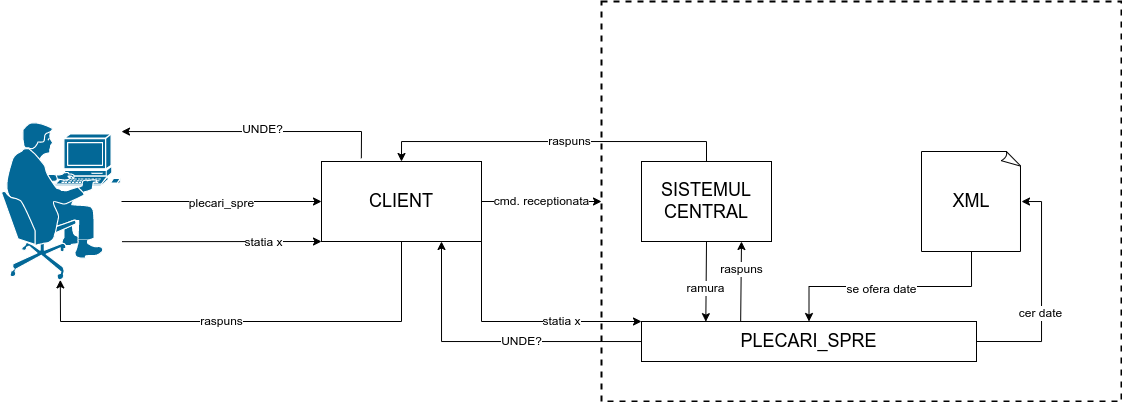

The diagram above was exported from draw.io. Its source (the exported page's mxGraphModel, read from the mxfile embedded in the PNG):
<mxGraphModel dx="819" dy="401" grid="1" gridSize="10" guides="1" tooltips="1" connect="1" arrows="1" fold="1" page="1" pageScale="1" pageWidth="1600" pageHeight="900" math="0" shadow="0">
  <root>
    <mxCell id="0" />
    <mxCell id="1" parent="0" />
    <mxCell id="SslNk1tza2HsHq_SQGe2-1" value="" style="shape=mxgraph.cisco.people.pc_man;html=1;pointerEvents=1;dashed=0;fillColor=#036897;strokeColor=#ffffff;strokeWidth=2;verticalLabelPosition=bottom;verticalAlign=top;align=center;outlineConnect=0;" vertex="1" parent="1">
      <mxGeometry x="40" y="160" width="120" height="160" as="geometry" />
    </mxCell>
    <mxCell id="SslNk1tza2HsHq_SQGe2-2" value="&lt;font style=&quot;font-size: 18px;&quot;&gt;CLIENT&lt;/font&gt;" style="rounded=0;whiteSpace=wrap;html=1;" vertex="1" parent="1">
      <mxGeometry x="360" y="200" width="160" height="80" as="geometry" />
    </mxCell>
    <mxCell id="SslNk1tza2HsHq_SQGe2-3" value="" style="rounded=0;whiteSpace=wrap;html=1;fontSize=18;dashed=1;strokeWidth=2;" vertex="1" parent="1">
      <mxGeometry x="640" y="40" width="520" height="400" as="geometry" />
    </mxCell>
    <mxCell id="SslNk1tza2HsHq_SQGe2-12" style="edgeStyle=orthogonalEdgeStyle;rounded=0;orthogonalLoop=1;jettySize=auto;html=1;entryX=0.5;entryY=0;entryDx=0;entryDy=0;fontSize=18;" edge="1" parent="1" source="SslNk1tza2HsHq_SQGe2-4" target="SslNk1tza2HsHq_SQGe2-2">
      <mxGeometry relative="1" as="geometry">
        <Array as="points">
          <mxPoint x="745" y="180" />
          <mxPoint x="440" y="180" />
        </Array>
      </mxGeometry>
    </mxCell>
    <mxCell id="SslNk1tza2HsHq_SQGe2-17" value="raspuns" style="edgeLabel;html=1;align=center;verticalAlign=middle;resizable=0;points=[];fontSize=12;" vertex="1" connectable="0" parent="SslNk1tza2HsHq_SQGe2-12">
      <mxGeometry x="-0.0857" y="-3" relative="1" as="geometry">
        <mxPoint y="3" as="offset" />
      </mxGeometry>
    </mxCell>
    <mxCell id="SslNk1tza2HsHq_SQGe2-4" value="SISTEMUL CENTRAL" style="rounded=0;whiteSpace=wrap;html=1;strokeWidth=1;fontSize=18;" vertex="1" parent="1">
      <mxGeometry x="680" y="200" width="130" height="80" as="geometry" />
    </mxCell>
    <mxCell id="SslNk1tza2HsHq_SQGe2-10" style="edgeStyle=orthogonalEdgeStyle;rounded=0;orthogonalLoop=1;jettySize=auto;html=1;fontSize=18;exitX=1;exitY=0.5;exitDx=0;exitDy=0;" edge="1" parent="1" source="SslNk1tza2HsHq_SQGe2-5" target="SslNk1tza2HsHq_SQGe2-14">
      <mxGeometry relative="1" as="geometry">
        <mxPoint x="1072.448" y="244.144" as="targetPoint" />
        <Array as="points">
          <mxPoint x="1080" y="380" />
          <mxPoint x="1080" y="240" />
        </Array>
      </mxGeometry>
    </mxCell>
    <mxCell id="SslNk1tza2HsHq_SQGe2-20" value="cer date" style="edgeLabel;html=1;align=center;verticalAlign=middle;resizable=0;points=[];fontSize=12;" vertex="1" connectable="0" parent="SslNk1tza2HsHq_SQGe2-10">
      <mxGeometry x="-0.1692" y="1" relative="1" as="geometry">
        <mxPoint as="offset" />
      </mxGeometry>
    </mxCell>
    <mxCell id="SslNk1tza2HsHq_SQGe2-30" style="edgeStyle=orthogonalEdgeStyle;rounded=0;orthogonalLoop=1;jettySize=auto;html=1;entryX=0.75;entryY=1;entryDx=0;entryDy=0;fontSize=12;" edge="1" parent="1" source="SslNk1tza2HsHq_SQGe2-5" target="SslNk1tza2HsHq_SQGe2-2">
      <mxGeometry relative="1" as="geometry" />
    </mxCell>
    <mxCell id="SslNk1tza2HsHq_SQGe2-31" value="UNDE?" style="edgeLabel;html=1;align=center;verticalAlign=middle;resizable=0;points=[];fontSize=12;" vertex="1" connectable="0" parent="SslNk1tza2HsHq_SQGe2-30">
      <mxGeometry x="-0.5381" y="2" relative="1" as="geometry">
        <mxPoint x="-51" y="-2" as="offset" />
      </mxGeometry>
    </mxCell>
    <mxCell id="SslNk1tza2HsHq_SQGe2-5" value="PLECARI_SPRE" style="rounded=0;whiteSpace=wrap;html=1;strokeWidth=1;fontSize=18;" vertex="1" parent="1">
      <mxGeometry x="680" y="360" width="335" height="40" as="geometry" />
    </mxCell>
    <mxCell id="SslNk1tza2HsHq_SQGe2-11" style="edgeStyle=orthogonalEdgeStyle;rounded=0;orthogonalLoop=1;jettySize=auto;html=1;entryX=0.5;entryY=0;entryDx=0;entryDy=0;fontSize=18;exitX=0.5;exitY=1;exitDx=0;exitDy=0;exitPerimeter=0;" edge="1" parent="1" source="SslNk1tza2HsHq_SQGe2-14" target="SslNk1tza2HsHq_SQGe2-5">
      <mxGeometry relative="1" as="geometry">
        <mxPoint x="1016.0285714285715" y="296" as="sourcePoint" />
      </mxGeometry>
    </mxCell>
    <mxCell id="SslNk1tza2HsHq_SQGe2-21" value="se ofera date" style="edgeLabel;html=1;align=center;verticalAlign=middle;resizable=0;points=[];fontSize=12;" vertex="1" connectable="0" parent="SslNk1tza2HsHq_SQGe2-11">
      <mxGeometry x="-0.4591" y="3" relative="1" as="geometry">
        <mxPoint x="-62" as="offset" />
      </mxGeometry>
    </mxCell>
    <mxCell id="SslNk1tza2HsHq_SQGe2-7" value="" style="endArrow=classic;html=1;rounded=0;fontSize=18;entryX=0;entryY=0.5;entryDx=0;entryDy=0;" edge="1" parent="1" source="SslNk1tza2HsHq_SQGe2-1" target="SslNk1tza2HsHq_SQGe2-2">
      <mxGeometry width="50" height="50" relative="1" as="geometry">
        <mxPoint x="160" y="260" as="sourcePoint" />
        <mxPoint x="210" y="210" as="targetPoint" />
      </mxGeometry>
    </mxCell>
    <mxCell id="SslNk1tza2HsHq_SQGe2-15" value="&lt;span style=&quot;font-size: 12px;&quot;&gt;plecari_spre&lt;/span&gt;" style="edgeLabel;html=1;align=center;verticalAlign=middle;resizable=0;points=[];fontSize=18;" vertex="1" connectable="0" parent="SslNk1tza2HsHq_SQGe2-7">
      <mxGeometry x="0.1186" y="-2" relative="1" as="geometry">
        <mxPoint x="-12" y="-2" as="offset" />
      </mxGeometry>
    </mxCell>
    <mxCell id="SslNk1tza2HsHq_SQGe2-8" value="" style="endArrow=classic;html=1;rounded=0;fontSize=18;exitX=1;exitY=0.5;exitDx=0;exitDy=0;entryX=0;entryY=0.5;entryDx=0;entryDy=0;" edge="1" parent="1" source="SslNk1tza2HsHq_SQGe2-2" target="SslNk1tza2HsHq_SQGe2-3">
      <mxGeometry width="50" height="50" relative="1" as="geometry">
        <mxPoint x="550" y="260" as="sourcePoint" />
        <mxPoint x="600" y="210" as="targetPoint" />
      </mxGeometry>
    </mxCell>
    <mxCell id="SslNk1tza2HsHq_SQGe2-16" value="cmd. receptionata" style="edgeLabel;html=1;align=center;verticalAlign=middle;resizable=0;points=[];fontSize=12;" vertex="1" connectable="0" parent="SslNk1tza2HsHq_SQGe2-8">
      <mxGeometry x="-0.1738" relative="1" as="geometry">
        <mxPoint x="10" as="offset" />
      </mxGeometry>
    </mxCell>
    <mxCell id="SslNk1tza2HsHq_SQGe2-9" value="" style="endArrow=classic;html=1;rounded=0;fontSize=18;exitX=0.5;exitY=1;exitDx=0;exitDy=0;entryX=0.192;entryY=0.004;entryDx=0;entryDy=0;entryPerimeter=0;" edge="1" parent="1" source="SslNk1tza2HsHq_SQGe2-4" target="SslNk1tza2HsHq_SQGe2-5">
      <mxGeometry width="50" height="50" relative="1" as="geometry">
        <mxPoint x="720" y="340" as="sourcePoint" />
        <mxPoint x="770" y="290" as="targetPoint" />
      </mxGeometry>
    </mxCell>
    <mxCell id="SslNk1tza2HsHq_SQGe2-19" value="ramura" style="edgeLabel;html=1;align=center;verticalAlign=middle;resizable=0;points=[];fontSize=12;" vertex="1" connectable="0" parent="SslNk1tza2HsHq_SQGe2-9">
      <mxGeometry x="0.1728" y="-1" relative="1" as="geometry">
        <mxPoint as="offset" />
      </mxGeometry>
    </mxCell>
    <mxCell id="SslNk1tza2HsHq_SQGe2-13" value="" style="endArrow=classic;html=1;rounded=0;fontSize=18;exitX=0.5;exitY=1;exitDx=0;exitDy=0;entryX=0.49;entryY=0.99;entryDx=0;entryDy=0;entryPerimeter=0;" edge="1" parent="1" source="SslNk1tza2HsHq_SQGe2-2" target="SslNk1tza2HsHq_SQGe2-1">
      <mxGeometry width="50" height="50" relative="1" as="geometry">
        <mxPoint x="220" y="370" as="sourcePoint" />
        <mxPoint x="270" y="320" as="targetPoint" />
        <Array as="points">
          <mxPoint x="440" y="360" />
          <mxPoint x="99" y="360" />
        </Array>
      </mxGeometry>
    </mxCell>
    <mxCell id="SslNk1tza2HsHq_SQGe2-18" value="raspuns" style="edgeLabel;html=1;align=center;verticalAlign=middle;resizable=0;points=[];fontSize=12;" vertex="1" connectable="0" parent="SslNk1tza2HsHq_SQGe2-13">
      <mxGeometry x="-0.1298" y="1" relative="1" as="geometry">
        <mxPoint x="-59" y="-1" as="offset" />
      </mxGeometry>
    </mxCell>
    <mxCell id="SslNk1tza2HsHq_SQGe2-14" value="XML" style="whiteSpace=wrap;html=1;shape=mxgraph.basic.document;strokeWidth=1;fontSize=18;" vertex="1" parent="1">
      <mxGeometry x="960" y="190" width="100" height="100" as="geometry" />
    </mxCell>
    <mxCell id="SslNk1tza2HsHq_SQGe2-22" value="" style="endArrow=classic;html=1;rounded=0;fontSize=12;exitX=0.296;exitY=0.004;exitDx=0;exitDy=0;exitPerimeter=0;" edge="1" parent="1" source="SslNk1tza2HsHq_SQGe2-5">
      <mxGeometry width="50" height="50" relative="1" as="geometry">
        <mxPoint x="780" y="350" as="sourcePoint" />
        <mxPoint x="780" y="280" as="targetPoint" />
      </mxGeometry>
    </mxCell>
    <mxCell id="SslNk1tza2HsHq_SQGe2-23" value="raspuns" style="edgeLabel;html=1;align=center;verticalAlign=middle;resizable=0;points=[];fontSize=12;" vertex="1" connectable="0" parent="SslNk1tza2HsHq_SQGe2-22">
      <mxGeometry x="0.2979" relative="1" as="geometry">
        <mxPoint as="offset" />
      </mxGeometry>
    </mxCell>
    <mxCell id="SslNk1tza2HsHq_SQGe2-32" value="" style="endArrow=classic;html=1;rounded=0;fontSize=12;exitX=0.249;exitY=-0.041;exitDx=0;exitDy=0;exitPerimeter=0;entryX=1;entryY=0.063;entryDx=0;entryDy=0;entryPerimeter=0;" edge="1" parent="1" source="SslNk1tza2HsHq_SQGe2-2" target="SslNk1tza2HsHq_SQGe2-1">
      <mxGeometry width="50" height="50" relative="1" as="geometry">
        <mxPoint x="350" y="160" as="sourcePoint" />
        <mxPoint x="400" y="110" as="targetPoint" />
        <Array as="points">
          <mxPoint x="400" y="170" />
        </Array>
      </mxGeometry>
    </mxCell>
    <mxCell id="SslNk1tza2HsHq_SQGe2-33" value="UNDE?" style="edgeLabel;html=1;align=center;verticalAlign=middle;resizable=0;points=[];fontSize=12;" vertex="1" connectable="0" parent="SslNk1tza2HsHq_SQGe2-32">
      <mxGeometry x="-0.203" y="-2" relative="1" as="geometry">
        <mxPoint x="-20" as="offset" />
      </mxGeometry>
    </mxCell>
    <mxCell id="SslNk1tza2HsHq_SQGe2-34" value="" style="endArrow=classic;html=1;rounded=0;fontSize=12;exitX=1.004;exitY=0.751;exitDx=0;exitDy=0;exitPerimeter=0;entryX=0;entryY=1;entryDx=0;entryDy=0;" edge="1" parent="1" source="SslNk1tza2HsHq_SQGe2-1" target="SslNk1tza2HsHq_SQGe2-2">
      <mxGeometry width="50" height="50" relative="1" as="geometry">
        <mxPoint x="230" y="310" as="sourcePoint" />
        <mxPoint x="280" y="260" as="targetPoint" />
      </mxGeometry>
    </mxCell>
    <mxCell id="SslNk1tza2HsHq_SQGe2-35" value="statia x" style="edgeLabel;html=1;align=center;verticalAlign=middle;resizable=0;points=[];fontSize=12;" vertex="1" connectable="0" parent="SslNk1tza2HsHq_SQGe2-34">
      <mxGeometry x="0.42" y="-1" relative="1" as="geometry">
        <mxPoint as="offset" />
      </mxGeometry>
    </mxCell>
    <mxCell id="SslNk1tza2HsHq_SQGe2-36" value="" style="endArrow=classic;html=1;rounded=0;fontSize=12;exitX=1;exitY=1;exitDx=0;exitDy=0;entryX=0;entryY=0;entryDx=0;entryDy=0;" edge="1" parent="1" source="SslNk1tza2HsHq_SQGe2-2" target="SslNk1tza2HsHq_SQGe2-5">
      <mxGeometry width="50" height="50" relative="1" as="geometry">
        <mxPoint x="550" y="340" as="sourcePoint" />
        <mxPoint x="600" y="290" as="targetPoint" />
        <Array as="points">
          <mxPoint x="520" y="360" />
        </Array>
      </mxGeometry>
    </mxCell>
    <mxCell id="SslNk1tza2HsHq_SQGe2-37" value="statia x" style="edgeLabel;html=1;align=center;verticalAlign=middle;resizable=0;points=[];fontSize=12;" vertex="1" connectable="0" parent="SslNk1tza2HsHq_SQGe2-36">
      <mxGeometry x="0.0369" y="-1" relative="1" as="geometry">
        <mxPoint x="35" y="-1" as="offset" />
      </mxGeometry>
    </mxCell>
  </root>
</mxGraphModel>